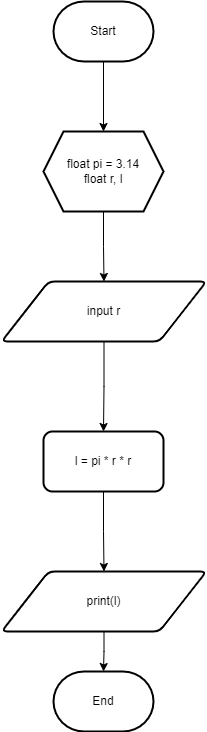

The diagram above was exported from draw.io. Its source (the exported page's mxGraphModel, read from the mxfile embedded in the PNG):
<mxGraphModel dx="1382" dy="793" grid="1" gridSize="10" guides="1" tooltips="1" connect="1" arrows="1" fold="1" page="1" pageScale="1" pageWidth="850" pageHeight="1100" background="none" math="0" shadow="0">
  <root>
    <mxCell id="0" />
    <mxCell id="1" parent="0" />
    <mxCell id="uGsk2YM_fLH1zxpMiHb5-3" value="" style="edgeStyle=orthogonalEdgeStyle;rounded=0;orthogonalLoop=1;jettySize=auto;html=1;" parent="1" source="uGsk2YM_fLH1zxpMiHb5-1" target="uGsk2YM_fLH1zxpMiHb5-2" edge="1">
      <mxGeometry relative="1" as="geometry" />
    </mxCell>
    <mxCell id="uGsk2YM_fLH1zxpMiHb5-1" value="Start" style="strokeWidth=2;html=1;shape=mxgraph.flowchart.terminator;whiteSpace=wrap;" parent="1" vertex="1">
      <mxGeometry x="375" y="60" width="100" height="60" as="geometry" />
    </mxCell>
    <mxCell id="uGsk2YM_fLH1zxpMiHb5-14" value="" style="edgeStyle=orthogonalEdgeStyle;rounded=0;orthogonalLoop=1;jettySize=auto;html=1;" parent="1" source="uGsk2YM_fLH1zxpMiHb5-2" target="uGsk2YM_fLH1zxpMiHb5-13" edge="1">
      <mxGeometry relative="1" as="geometry" />
    </mxCell>
    <mxCell id="uGsk2YM_fLH1zxpMiHb5-2" value="float pi = 3.14&lt;br&gt;float r, l" style="shape=hexagon;perimeter=hexagonPerimeter2;whiteSpace=wrap;html=1;fixedSize=1;strokeWidth=2;" parent="1" vertex="1">
      <mxGeometry x="365" y="190" width="120" height="80" as="geometry" />
    </mxCell>
    <mxCell id="uGsk2YM_fLH1zxpMiHb5-11" style="edgeStyle=orthogonalEdgeStyle;rounded=0;orthogonalLoop=1;jettySize=auto;html=1;entryX=0.5;entryY=0;entryDx=0;entryDy=0;" parent="1" source="uGsk2YM_fLH1zxpMiHb5-4" target="uGsk2YM_fLH1zxpMiHb5-8" edge="1">
      <mxGeometry relative="1" as="geometry" />
    </mxCell>
    <mxCell id="uGsk2YM_fLH1zxpMiHb5-4" value="l = pi * r * r" style="rounded=1;whiteSpace=wrap;html=1;strokeWidth=2;" parent="1" vertex="1">
      <mxGeometry x="365" y="490" width="120" height="60" as="geometry" />
    </mxCell>
    <mxCell id="uGsk2YM_fLH1zxpMiHb5-6" value="End" style="strokeWidth=2;html=1;shape=mxgraph.flowchart.terminator;whiteSpace=wrap;" parent="1" vertex="1">
      <mxGeometry x="375" y="730" width="100" height="60" as="geometry" />
    </mxCell>
    <mxCell id="uGsk2YM_fLH1zxpMiHb5-12" style="edgeStyle=orthogonalEdgeStyle;rounded=0;orthogonalLoop=1;jettySize=auto;html=1;entryX=0.5;entryY=0;entryDx=0;entryDy=0;entryPerimeter=0;" parent="1" source="uGsk2YM_fLH1zxpMiHb5-8" target="uGsk2YM_fLH1zxpMiHb5-6" edge="1">
      <mxGeometry relative="1" as="geometry" />
    </mxCell>
    <mxCell id="uGsk2YM_fLH1zxpMiHb5-8" value="print(l)" style="shape=parallelogram;html=1;strokeWidth=2;perimeter=parallelogramPerimeter;whiteSpace=wrap;rounded=1;arcSize=12;size=0.23;" parent="1" vertex="1">
      <mxGeometry x="323" y="630" width="205" height="60" as="geometry" />
    </mxCell>
    <mxCell id="uGsk2YM_fLH1zxpMiHb5-15" value="" style="edgeStyle=orthogonalEdgeStyle;rounded=0;orthogonalLoop=1;jettySize=auto;html=1;" parent="1" source="uGsk2YM_fLH1zxpMiHb5-13" target="uGsk2YM_fLH1zxpMiHb5-4" edge="1">
      <mxGeometry relative="1" as="geometry" />
    </mxCell>
    <mxCell id="uGsk2YM_fLH1zxpMiHb5-13" value="input r" style="shape=parallelogram;html=1;strokeWidth=2;perimeter=parallelogramPerimeter;whiteSpace=wrap;rounded=1;arcSize=12;size=0.23;" parent="1" vertex="1">
      <mxGeometry x="323" y="340" width="205" height="60" as="geometry" />
    </mxCell>
  </root>
</mxGraphModel>